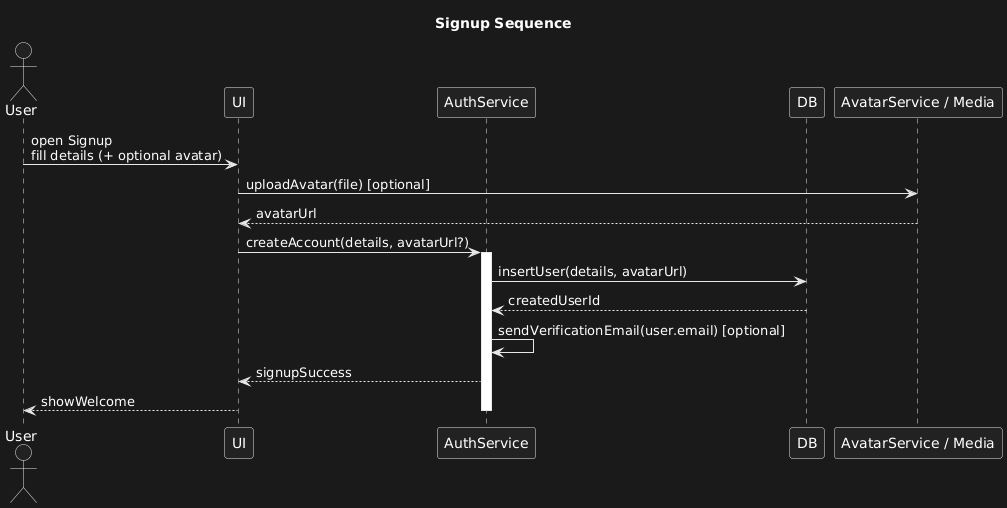

The diagram above was rendered by PlantUML. Its source (embedded in the PNG):
@startuml
title Signup Sequence
actor User
participant UI
participant AuthService as Auth
participant DB
participant "AvatarService / Media" as Media

User -> UI: open Signup\nfill details (+ optional avatar)
UI -> Media: uploadAvatar(file) [optional]
Media --> UI: avatarUrl
UI -> Auth: createAccount(details, avatarUrl?)
activate Auth
Auth -> DB: insertUser(details, avatarUrl)
DB --> Auth: createdUserId
Auth -> Auth: sendVerificationEmail(user.email) [optional]
Auth --> UI: signupSuccess
UI --> User: showWelcome
deactivate Auth
@enduml